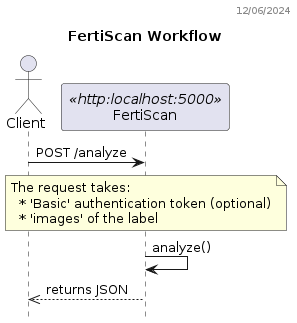

The diagram above was rendered by PlantUML. Its source (embedded in the PNG):
@startuml
header 12/06/2024

title FertiScan Workflow
hide empty members
hide footbox

actor "Client" as C
participant FertiScan as F <<http:localhost:5000>>

C -> F: POST /analyze
note over F
  The request takes:
    * 'Basic' authentication token (optional)
    * 'images' of the label
end note
F -> F: analyze()  
C <<-- F: returns JSON
@enduml